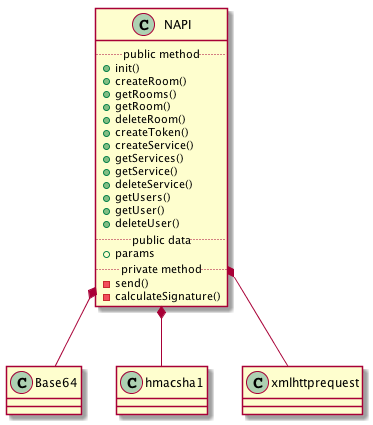

The diagram above was rendered by PlantUML. Its source (embedded in the PNG):
@startuml
class NAPI {
    .. public method ..
    + init()
    + createRoom()
    + getRooms()
    + getRoom()
    + deleteRoom()
    + createToken()
    + createService()
    + getServices()
    + getService()
    + deleteService()
    + getUsers()
    +getUser()
    +deleteUser()
    .. public data ..
    + params
    .. private method ..
    - send()
    - calculateSignature()
}

NAPI *-- Base64
NAPI *-- hmacsha1
NAPI *-- xmlhttprequest

@enduml